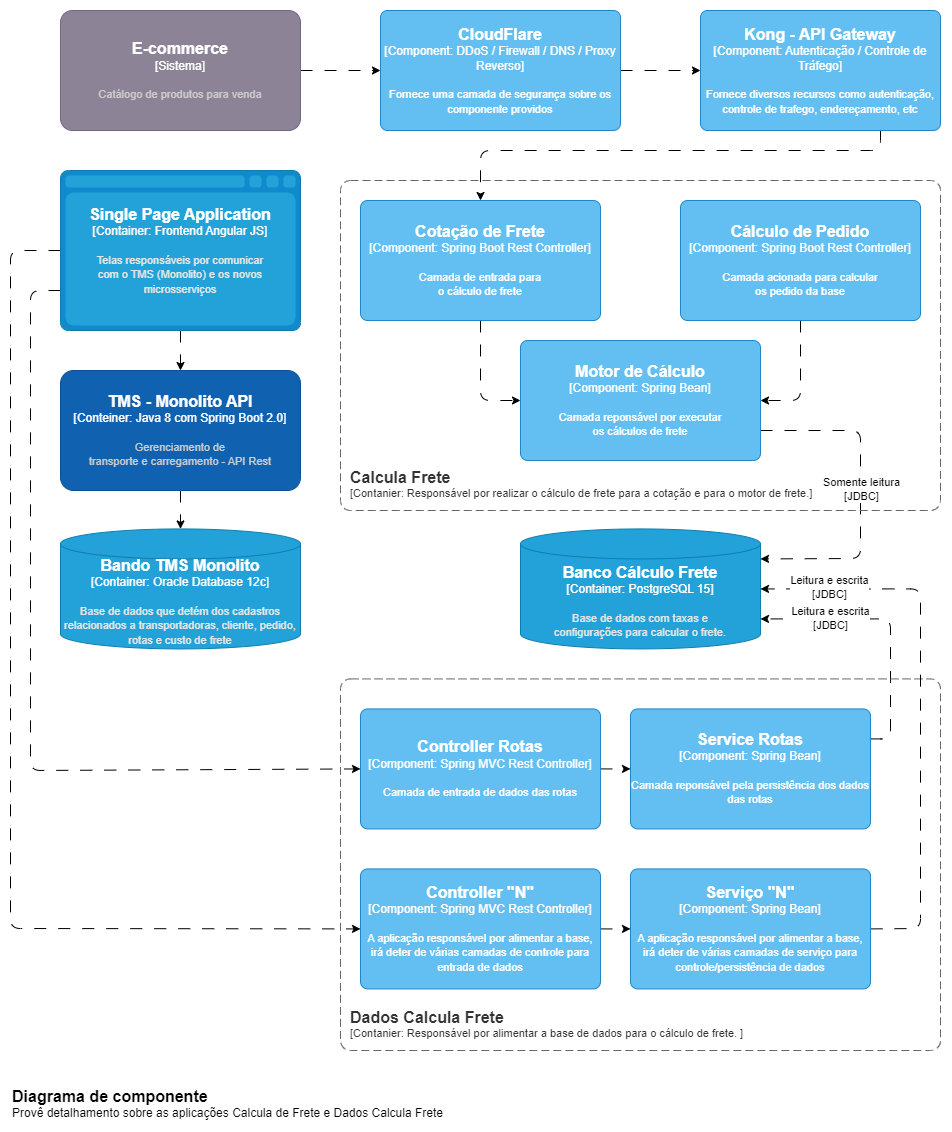

The diagram above was exported from draw.io. Its source (the exported page's mxGraphModel, read from the mxfile embedded in the PNG):
<mxGraphModel dx="1590" dy="774" grid="1" gridSize="10" guides="1" tooltips="1" connect="1" arrows="1" fold="1" page="1" pageScale="1" pageWidth="1654" pageHeight="1169" math="0" shadow="0">
  <root>
    <mxCell id="0" />
    <mxCell id="1" parent="0" />
    <mxCell id="46" value="" style="rounded=0;whiteSpace=wrap;html=1;fillColor=#FFFFFF;strokeColor=none;" vertex="1" parent="1">
      <mxGeometry width="950" height="1130" as="geometry" />
    </mxCell>
    <mxCell id="5" style="edgeStyle=none;html=1;entryX=0;entryY=0.5;entryDx=0;entryDy=0;entryPerimeter=0;exitX=1;exitY=0.5;exitDx=0;exitDy=0;exitPerimeter=0;dashed=1;dashPattern=12 12;strokeColor=#000000;" parent="1" source="2" target="3" edge="1">
      <mxGeometry relative="1" as="geometry" />
    </mxCell>
    <object placeholders="1" c4Name="CloudFlare" c4Type="Component" c4Technology="DDoS / Firewall / DNS / Proxy Reverso" c4Description="Fornece uma camada de segurança sobre os componente providos" label="&lt;font style=&quot;font-size: 16px&quot;&gt;&lt;b&gt;%c4Name%&lt;/b&gt;&lt;/font&gt;&lt;div&gt;[%c4Type%: %c4Technology%]&lt;/div&gt;&lt;br&gt;&lt;div&gt;&lt;font style=&quot;font-size: 11px&quot;&gt;%c4Description%&lt;/font&gt;&lt;/div&gt;" id="2">
      <mxCell style="rounded=1;whiteSpace=wrap;html=1;labelBackgroundColor=none;fillColor=#63BEF2;fontColor=#ffffff;align=center;arcSize=6;strokeColor=#2086C9;metaEdit=1;resizable=0;points=[[0.25,0,0],[0.5,0,0],[0.75,0,0],[1,0.25,0],[1,0.5,0],[1,0.75,0],[0.75,1,0],[0.5,1,0],[0.25,1,0],[0,0.75,0],[0,0.5,0],[0,0.25,0]];" parent="1" vertex="1">
        <mxGeometry x="380" y="10" width="240" height="120" as="geometry" />
      </mxCell>
    </object>
    <mxCell id="25" style="edgeStyle=none;html=1;dashed=1;dashPattern=12 12;exitX=0.75;exitY=1;exitDx=0;exitDy=0;exitPerimeter=0;entryX=0.5;entryY=0;entryDx=0;entryDy=0;entryPerimeter=0;strokeColor=#000000;" parent="1" source="3" target="17" edge="1">
      <mxGeometry relative="1" as="geometry">
        <mxPoint x="880" y="180" as="targetPoint" />
        <Array as="points">
          <mxPoint x="880" y="150" />
          <mxPoint x="480" y="150" />
        </Array>
      </mxGeometry>
    </mxCell>
    <object placeholders="1" c4Name="Kong - API Gateway" c4Type="Component" c4Technology="Autenticação / Controle de Tráfego" c4Description="Fornece diversos recursos como autenticação, controle de trafego, endereçamento, etc" label="&lt;font style=&quot;font-size: 16px&quot;&gt;&lt;b&gt;%c4Name%&lt;/b&gt;&lt;/font&gt;&lt;div&gt;[%c4Type%: %c4Technology%]&lt;/div&gt;&lt;br&gt;&lt;div&gt;&lt;font style=&quot;font-size: 11px&quot;&gt;%c4Description%&lt;/font&gt;&lt;/div&gt;" id="3">
      <mxCell style="rounded=1;whiteSpace=wrap;html=1;labelBackgroundColor=none;fillColor=#63BEF2;fontColor=#ffffff;align=center;arcSize=6;strokeColor=#2086C9;metaEdit=1;resizable=0;points=[[0.25,0,0],[0.5,0,0],[0.75,0,0],[1,0.25,0],[1,0.5,0],[1,0.75,0],[0.75,1,0],[0.5,1,0],[0.25,1,0],[0,0.75,0],[0,0.5,0],[0,0.25,0]];" parent="1" vertex="1">
        <mxGeometry x="700" y="10" width="240" height="120" as="geometry" />
      </mxCell>
    </object>
    <mxCell id="8" style="edgeStyle=none;html=1;entryX=0;entryY=0.5;entryDx=0;entryDy=0;entryPerimeter=0;dashed=1;dashPattern=12 12;strokeColor=#000000;" parent="1" source="7" target="2" edge="1">
      <mxGeometry relative="1" as="geometry" />
    </mxCell>
    <object placeholders="1" c4Name="E-commerce" c4Type="Sistema" c4Description="Catálogo de produtos para venda" label="&lt;font style=&quot;font-size: 16px&quot;&gt;&lt;b&gt;%c4Name%&lt;/b&gt;&lt;/font&gt;&lt;div&gt;[%c4Type%]&lt;/div&gt;&lt;br&gt;&lt;div&gt;&lt;font style=&quot;font-size: 11px&quot;&gt;&lt;font color=&quot;#cccccc&quot;&gt;%c4Description%&lt;/font&gt;&lt;/div&gt;" id="7">
      <mxCell style="rounded=1;whiteSpace=wrap;html=1;labelBackgroundColor=none;fillColor=#8C8496;fontColor=#ffffff;align=center;arcSize=10;strokeColor=#736782;metaEdit=1;resizable=0;points=[[0.25,0,0],[0.5,0,0],[0.75,0,0],[1,0.25,0],[1,0.5,0],[1,0.75,0],[0.75,1,0],[0.5,1,0],[0.25,1,0],[0,0.75,0],[0,0.5,0],[0,0.25,0]];" parent="1" vertex="1">
        <mxGeometry x="60" y="10" width="240" height="120" as="geometry" />
      </mxCell>
    </object>
    <object placeholders="1" c4Type="Banco Cálculo Frete" c4Container="Container" c4Technology="PostgreSQL 15" c4Description="Base de dados com taxas e&#10;configurações para calcular o frete." label="&lt;font style=&quot;font-size: 16px&quot;&gt;&lt;b&gt;%c4Type%&lt;/b&gt;&lt;/font&gt;&lt;div&gt;[%c4Container%:&amp;nbsp;%c4Technology%]&lt;/div&gt;&lt;br&gt;&lt;div&gt;&lt;font style=&quot;font-size: 11px&quot;&gt;&lt;font color=&quot;#E6E6E6&quot;&gt;%c4Description%&lt;/font&gt;&lt;/div&gt;" id="12">
      <mxCell style="shape=cylinder3;size=15;whiteSpace=wrap;html=1;boundedLbl=1;rounded=0;labelBackgroundColor=none;fillColor=#23A2D9;fontSize=12;fontColor=#ffffff;align=center;strokeColor=#0E7DAD;metaEdit=1;points=[[0.5,0,0],[1,0.25,0],[1,0.5,0],[1,0.75,0],[0.5,1,0],[0,0.75,0],[0,0.5,0],[0,0.25,0]];resizable=0;" parent="1" vertex="1">
        <mxGeometry x="520" y="528.42" width="240" height="120" as="geometry" />
      </mxCell>
    </object>
    <mxCell id="42" style="edgeStyle=none;html=1;dashed=1;dashPattern=12 12;strokeColor=#000000;" parent="1" source="14" target="15" edge="1">
      <mxGeometry relative="1" as="geometry" />
    </mxCell>
    <object c4Name="TMS - Monolito API" c4Type="Conteiner: Java 8 com Spring Boot 2.0" c4Description="Gerenciamento de&#10;transporte e carregamento - API Rest" label="&lt;font style=&quot;font-size: 16px&quot;&gt;&lt;b&gt;%c4Name%&lt;/b&gt;&lt;/font&gt;&lt;div&gt;[%c4Type%]&lt;/div&gt;&lt;br&gt;&lt;div&gt;&lt;font style=&quot;font-size: 11px&quot;&gt;&lt;font color=&quot;#cccccc&quot;&gt;%c4Description%&lt;/font&gt;&lt;/div&gt;" placeholders="1" id="14">
      <mxCell style="rounded=1;whiteSpace=wrap;html=1;labelBackgroundColor=none;fillColor=#1061B0;fontColor=#ffffff;align=center;arcSize=11;strokeColor=#0D5091;metaEdit=1;resizable=0;points=[[0.25,0,0],[0.5,0,0],[0.75,0,0],[1,0.25,0],[1,0.5,0],[1,0.75,0],[0.75,1,0],[0.5,1,0],[0.25,1,0],[0,0.75,0],[0,0.5,0],[0,0.25,0]];" parent="1" vertex="1">
        <mxGeometry x="60" y="370" width="240" height="120" as="geometry" />
      </mxCell>
    </object>
    <object placeholders="1" c4Type="Bando TMS Monolito" c4Container="Container" c4Technology="Oracle Database 12c" c4Description="Base de dados que detém dos cadastros relacionados a transportadoras, cliente, pedido, rotas e custo de frete" label="&lt;font style=&quot;font-size: 16px&quot;&gt;&lt;b&gt;%c4Type%&lt;/b&gt;&lt;/font&gt;&lt;div&gt;[%c4Container%:&amp;nbsp;%c4Technology%]&lt;/div&gt;&lt;br&gt;&lt;div&gt;&lt;font style=&quot;font-size: 11px&quot;&gt;&lt;font color=&quot;#E6E6E6&quot;&gt;%c4Description%&lt;/font&gt;&lt;/div&gt;" id="15">
      <mxCell style="shape=cylinder3;size=15;whiteSpace=wrap;html=1;boundedLbl=1;rounded=0;labelBackgroundColor=none;fillColor=#23A2D9;fontSize=12;fontColor=#ffffff;align=center;strokeColor=#0E7DAD;metaEdit=1;points=[[0.5,0,0],[1,0.25,0],[1,0.5,0],[1,0.75,0],[0.5,1,0],[0,0.75,0],[0,0.5,0],[0,0.25,0]];resizable=0;" parent="1" vertex="1">
        <mxGeometry x="60" y="528.42" width="240" height="120" as="geometry" />
      </mxCell>
    </object>
    <mxCell id="41" style="edgeStyle=none;html=1;entryX=0.5;entryY=0;entryDx=0;entryDy=0;entryPerimeter=0;dashed=1;dashPattern=12 12;" parent="1" source="16" target="14" edge="1">
      <mxGeometry relative="1" as="geometry" />
    </mxCell>
    <mxCell id="43" style="edgeStyle=none;html=1;exitX=0;exitY=0.75;exitDx=0;exitDy=0;exitPerimeter=0;entryX=0;entryY=0.5;entryDx=0;entryDy=0;entryPerimeter=0;dashed=1;dashPattern=12 12;strokeColor=#000000;" parent="1" source="16" target="29" edge="1">
      <mxGeometry relative="1" as="geometry">
        <Array as="points">
          <mxPoint x="30" y="290" />
          <mxPoint x="30" y="770" />
        </Array>
      </mxGeometry>
    </mxCell>
    <mxCell id="44" style="edgeStyle=none;html=1;entryX=0;entryY=0.5;entryDx=0;entryDy=0;entryPerimeter=0;dashed=1;dashPattern=12 12;strokeColor=#000000;" parent="1" source="16" target="36" edge="1">
      <mxGeometry relative="1" as="geometry">
        <Array as="points">
          <mxPoint x="10" y="250" />
          <mxPoint x="10" y="928" />
        </Array>
      </mxGeometry>
    </mxCell>
    <object placeholders="1" c4Type="Single Page Application" c4Container="Container" c4Technology="Frontend Angular JS" c4Description="Telas responsáveis por comunicar&#10;com o TMS (Monolito) e os novos microsserviços" label="&lt;font style=&quot;font-size: 16px&quot;&gt;&lt;b&gt;%c4Type%&lt;/b&gt;&lt;/font&gt;&lt;div&gt;[%c4Container%:&amp;nbsp;%c4Technology%]&lt;/div&gt;&lt;br&gt;&lt;div&gt;&lt;font style=&quot;font-size: 11px&quot;&gt;&lt;font color=&quot;#E6E6E6&quot;&gt;%c4Description%&lt;/font&gt;&lt;/div&gt;" id="16">
      <mxCell style="shape=mxgraph.c4.webBrowserContainer2;whiteSpace=wrap;html=1;boundedLbl=1;rounded=0;labelBackgroundColor=none;strokeColor=#118ACD;fillColor=#23A2D9;strokeColor=#118ACD;strokeColor2=#0E7DAD;fontSize=12;fontColor=#ffffff;align=center;metaEdit=1;points=[[0.5,0,0],[1,0.25,0],[1,0.5,0],[1,0.75,0],[0.5,1,0],[0,0.75,0],[0,0.5,0],[0,0.25,0]];resizable=0;" parent="1" vertex="1">
        <mxGeometry x="60" y="170" width="240" height="160" as="geometry" />
      </mxCell>
    </object>
    <mxCell id="23" style="edgeStyle=none;html=1;entryX=0;entryY=0.5;entryDx=0;entryDy=0;entryPerimeter=0;dashed=1;dashPattern=12 12;strokeColor=#000000;" parent="1" source="17" target="19" edge="1">
      <mxGeometry relative="1" as="geometry">
        <Array as="points">
          <mxPoint x="480" y="400" />
        </Array>
      </mxGeometry>
    </mxCell>
    <object placeholders="1" c4Name="Cotação de Frete" c4Type="Component" c4Technology="Spring Boot Rest Controller" c4Description="Camada de entrada para&#10;o cálculo de frete" label="&lt;font style=&quot;font-size: 16px&quot;&gt;&lt;b&gt;%c4Name%&lt;/b&gt;&lt;/font&gt;&lt;div&gt;[%c4Type%: %c4Technology%]&lt;/div&gt;&lt;br&gt;&lt;div&gt;&lt;font style=&quot;font-size: 11px&quot;&gt;%c4Description%&lt;/font&gt;&lt;/div&gt;" id="17">
      <mxCell style="rounded=1;whiteSpace=wrap;html=1;labelBackgroundColor=none;fillColor=#63BEF2;fontColor=#ffffff;align=center;arcSize=6;strokeColor=#2086C9;metaEdit=1;resizable=0;points=[[0.25,0,0],[0.5,0,0],[0.75,0,0],[1,0.25,0],[1,0.5,0],[1,0.75,0],[0.75,1,0],[0.5,1,0],[0.25,1,0],[0,0.75,0],[0,0.5,0],[0,0.25,0]];" parent="1" vertex="1">
        <mxGeometry x="360" y="200" width="240" height="120" as="geometry" />
      </mxCell>
    </object>
    <mxCell id="22" style="edgeStyle=none;html=1;entryX=1;entryY=0.5;entryDx=0;entryDy=0;entryPerimeter=0;dashed=1;dashPattern=12 12;strokeColor=#000000;" parent="1" source="18" target="19" edge="1">
      <mxGeometry relative="1" as="geometry">
        <Array as="points">
          <mxPoint x="800" y="400" />
        </Array>
      </mxGeometry>
    </mxCell>
    <object placeholders="1" c4Name="Cálculo de Pedido" c4Type="Component" c4Technology="Spring Boot Rest Controller" c4Description="Camada acionada para calcular&#10;os pedido da base" label="&lt;font style=&quot;font-size: 16px&quot;&gt;&lt;b&gt;%c4Name%&lt;/b&gt;&lt;/font&gt;&lt;div&gt;[%c4Type%: %c4Technology%]&lt;/div&gt;&lt;br&gt;&lt;div&gt;&lt;font style=&quot;font-size: 11px&quot;&gt;%c4Description%&lt;/font&gt;&lt;/div&gt;" id="18">
      <mxCell style="rounded=1;whiteSpace=wrap;html=1;labelBackgroundColor=none;fillColor=#63BEF2;fontColor=#ffffff;align=center;arcSize=6;strokeColor=#2086C9;metaEdit=1;resizable=0;points=[[0.25,0,0],[0.5,0,0],[0.75,0,0],[1,0.25,0],[1,0.5,0],[1,0.75,0],[0.75,1,0],[0.5,1,0],[0.25,1,0],[0,0.75,0],[0,0.5,0],[0,0.25,0]];" parent="1" vertex="1">
        <mxGeometry x="680" y="200" width="240" height="120" as="geometry" />
      </mxCell>
    </object>
    <mxCell id="26" style="edgeStyle=none;html=1;entryX=1;entryY=0.25;entryDx=0;entryDy=0;entryPerimeter=0;dashed=1;dashPattern=12 12;exitX=1;exitY=0.75;exitDx=0;exitDy=0;exitPerimeter=0;strokeColor=#000000;" parent="1" source="19" target="12" edge="1">
      <mxGeometry relative="1" as="geometry">
        <Array as="points">
          <mxPoint x="860" y="430" />
          <mxPoint x="860" y="558" />
        </Array>
      </mxGeometry>
    </mxCell>
    <mxCell id="27" value="Somente leitura&lt;br&gt;[JDBC]" style="edgeLabel;html=1;align=center;verticalAlign=middle;resizable=0;points=[];fontColor=#000000;labelBackgroundColor=#FFFFFF;" parent="26" vertex="1" connectable="0">
      <mxGeometry x="0.1623" relative="1" as="geometry">
        <mxPoint y="-32" as="offset" />
      </mxGeometry>
    </mxCell>
    <object placeholders="1" c4Name="Motor de Cálculo" c4Type="Component" c4Technology="Spring Bean" c4Description="Camada reponsável por executar&#10;os cálculos de frete" label="&lt;font style=&quot;font-size: 16px&quot;&gt;&lt;b&gt;%c4Name%&lt;/b&gt;&lt;/font&gt;&lt;div&gt;[%c4Type%: %c4Technology%]&lt;/div&gt;&lt;br&gt;&lt;div&gt;&lt;font style=&quot;font-size: 11px&quot;&gt;%c4Description%&lt;/font&gt;&lt;/div&gt;" id="19">
      <mxCell style="rounded=1;whiteSpace=wrap;html=1;labelBackgroundColor=none;fillColor=#63BEF2;fontColor=#ffffff;align=center;arcSize=6;strokeColor=#2086C9;metaEdit=1;resizable=0;points=[[0.25,0,0],[0.5,0,0],[0.75,0,0],[1,0.25,0],[1,0.5,0],[1,0.75,0],[0.75,1,0],[0.5,1,0],[0.25,1,0],[0,0.75,0],[0,0.5,0],[0,0.25,0]];" parent="1" vertex="1">
        <mxGeometry x="520" y="340" width="240" height="120" as="geometry" />
      </mxCell>
    </object>
    <object placeholders="1" c4Name="Calcula Frete" c4Type="" c4Application="Contanier: Responsável por realizar o cálculo de frete para a cotação e para o motor de frete." label="&lt;font style=&quot;font-size: 16px&quot;&gt;&lt;b&gt;&lt;div style=&quot;text-align: left&quot;&gt;%c4Name%&lt;/div&gt;&lt;/b&gt;&lt;/font&gt;&lt;div style=&quot;text-align: left&quot;&gt;[%c4Application%]&lt;/div&gt;" id="24">
      <mxCell style="rounded=1;fontSize=11;whiteSpace=wrap;html=1;dashed=1;arcSize=20;fillColor=none;strokeColor=#666666;fontColor=#333333;labelBackgroundColor=none;align=left;verticalAlign=bottom;labelBorderColor=none;spacingTop=0;spacing=10;dashPattern=8 4;metaEdit=1;rotatable=0;perimeter=rectanglePerimeter;noLabel=0;labelPadding=0;allowArrows=0;connectable=0;expand=0;recursiveResize=0;editable=1;pointerEvents=0;absoluteArcSize=1;points=[[0.25,0,0],[0.5,0,0],[0.75,0,0],[1,0.25,0],[1,0.5,0],[1,0.75,0],[0.75,1,0],[0.5,1,0],[0.25,1,0],[0,0.75,0],[0,0.5,0],[0,0.25,0]];" parent="1" vertex="1">
        <mxGeometry x="340" y="180" width="600" height="330" as="geometry" />
      </mxCell>
    </object>
    <mxCell id="28" style="edgeStyle=none;html=1;dashed=1;dashPattern=12 12;entryX=0;entryY=0.5;entryDx=0;entryDy=0;entryPerimeter=0;exitX=1;exitY=0.5;exitDx=0;exitDy=0;exitPerimeter=0;strokeColor=#000000;" parent="1" source="29" target="33" edge="1">
      <mxGeometry relative="1" as="geometry">
        <Array as="points" />
        <mxPoint x="480" y="828.42" as="targetPoint" />
      </mxGeometry>
    </mxCell>
    <object placeholders="1" c4Name="Controller Rotas" c4Type="Component" c4Technology="Spring MVC Rest Controller" c4Description="Camada de entrada de dados das rotas" label="&lt;font style=&quot;font-size: 16px&quot;&gt;&lt;b&gt;%c4Name%&lt;/b&gt;&lt;/font&gt;&lt;div&gt;[%c4Type%: %c4Technology%]&lt;/div&gt;&lt;br&gt;&lt;div&gt;&lt;font style=&quot;font-size: 11px&quot;&gt;%c4Description%&lt;/font&gt;&lt;/div&gt;" id="29">
      <mxCell style="rounded=1;whiteSpace=wrap;html=1;labelBackgroundColor=none;fillColor=#63BEF2;fontColor=#ffffff;align=center;arcSize=6;strokeColor=#2086C9;metaEdit=1;resizable=0;points=[[0.25,0,0],[0.5,0,0],[0.75,0,0],[1,0.25,0],[1,0.5,0],[1,0.75,0],[0.75,1,0],[0.5,1,0],[0.25,1,0],[0,0.75,0],[0,0.5,0],[0,0.25,0]];" parent="1" vertex="1">
        <mxGeometry x="360" y="708.42" width="240" height="120" as="geometry" />
      </mxCell>
    </object>
    <mxCell id="35" value="&lt;font&gt;&lt;span style=&quot;font-family: Helvetica; font-size: 11px; font-style: normal; font-variant-ligatures: normal; font-variant-caps: normal; font-weight: 400; letter-spacing: normal; orphans: 2; text-align: center; text-indent: 0px; text-transform: none; widows: 2; word-spacing: 0px; -webkit-text-stroke-width: 0px; text-decoration-thickness: initial; text-decoration-style: initial; text-decoration-color: initial; float: none; display: inline !important;&quot;&gt;Leitura e escrita&lt;/span&gt;&lt;br style=&quot;border-color: rgb(0, 0, 0); font-family: Helvetica; font-size: 11px; font-style: normal; font-variant-ligatures: normal; font-variant-caps: normal; font-weight: 400; letter-spacing: normal; orphans: 2; text-align: center; text-indent: 0px; text-transform: none; widows: 2; word-spacing: 0px; -webkit-text-stroke-width: 0px; text-decoration-thickness: initial; text-decoration-style: initial; text-decoration-color: initial;&quot;&gt;&lt;span style=&quot;font-family: Helvetica; font-size: 11px; font-style: normal; font-variant-ligatures: normal; font-variant-caps: normal; font-weight: 400; letter-spacing: normal; orphans: 2; text-align: center; text-indent: 0px; text-transform: none; widows: 2; word-spacing: 0px; -webkit-text-stroke-width: 0px; text-decoration-thickness: initial; text-decoration-style: initial; text-decoration-color: initial; float: none; display: inline !important;&quot;&gt;[JDBC]&lt;/span&gt;&lt;/font&gt;" style="edgeStyle=none;html=1;entryX=1;entryY=0.75;entryDx=0;entryDy=0;entryPerimeter=0;dashed=1;dashPattern=12 12;exitX=1;exitY=0.25;exitDx=0;exitDy=0;exitPerimeter=0;strokeColor=#000000;fontColor=#000000;labelBackgroundColor=#FFFFFF;" parent="1" source="33" target="12" edge="1">
      <mxGeometry x="0.4815" relative="1" as="geometry">
        <mxPoint x="801" y="707.42" as="sourcePoint" />
        <mxPoint x="761" y="587.42" as="targetPoint" />
        <Array as="points">
          <mxPoint x="890" y="738.42" />
          <mxPoint x="890" y="618.42" />
        </Array>
        <mxPoint as="offset" />
      </mxGeometry>
    </mxCell>
    <object placeholders="1" c4Name="Service Rotas" c4Type="Component" c4Technology="Spring Bean" c4Description="Camada reponsável pela persistência dos dados das rotas" label="&lt;font style=&quot;font-size: 16px&quot;&gt;&lt;b&gt;%c4Name%&lt;/b&gt;&lt;/font&gt;&lt;div&gt;[%c4Type%: %c4Technology%]&lt;/div&gt;&lt;br&gt;&lt;div&gt;&lt;font style=&quot;font-size: 11px&quot;&gt;%c4Description%&lt;/font&gt;&lt;/div&gt;" id="33">
      <mxCell style="rounded=1;whiteSpace=wrap;html=1;labelBackgroundColor=none;fillColor=#63BEF2;fontColor=#ffffff;align=center;arcSize=6;strokeColor=#2086C9;metaEdit=1;resizable=0;points=[[0.25,0,0],[0.5,0,0],[0.75,0,0],[1,0.25,0],[1,0.5,0],[1,0.75,0],[0.75,1,0],[0.5,1,0],[0.25,1,0],[0,0.75,0],[0,0.5,0],[0,0.25,0]];" parent="1" vertex="1">
        <mxGeometry x="630" y="708.42" width="240" height="120" as="geometry" />
      </mxCell>
    </object>
    <object placeholders="1" c4Name="Dados Calcula Frete" c4Type="" c4Application="Contanier: Responsável por alimentar a base de dados para o cálculo de frete. " label="&lt;font style=&quot;font-size: 16px&quot;&gt;&lt;b&gt;&lt;div style=&quot;text-align: left&quot;&gt;%c4Name%&lt;/div&gt;&lt;/b&gt;&lt;/font&gt;&lt;div style=&quot;text-align: left&quot;&gt;[%c4Application%]&lt;/div&gt;" id="34">
      <mxCell style="rounded=1;fontSize=11;whiteSpace=wrap;html=1;dashed=1;arcSize=20;fillColor=none;strokeColor=#666666;fontColor=#333333;labelBackgroundColor=none;align=left;verticalAlign=bottom;labelBorderColor=none;spacingTop=0;spacing=10;dashPattern=8 4;metaEdit=1;rotatable=0;perimeter=rectanglePerimeter;noLabel=0;labelPadding=0;allowArrows=0;connectable=0;expand=0;recursiveResize=0;editable=1;pointerEvents=0;absoluteArcSize=1;points=[[0.25,0,0],[0.5,0,0],[0.75,0,0],[1,0.25,0],[1,0.5,0],[1,0.75,0],[0.75,1,0],[0.5,1,0],[0.25,1,0],[0,0.75,0],[0,0.5,0],[0,0.25,0]];" parent="1" vertex="1">
        <mxGeometry x="340" y="678.42" width="600" height="371.58" as="geometry" />
      </mxCell>
    </object>
    <mxCell id="38" style="edgeStyle=none;html=1;dashed=1;dashPattern=12 12;strokeColor=#000000;" parent="1" source="36" target="37" edge="1">
      <mxGeometry relative="1" as="geometry" />
    </mxCell>
    <object placeholders="1" c4Name="Controller &quot;N&quot;" c4Type="Component" c4Technology="Spring MVC Rest Controller" c4Description="A aplicação responsável por alimentar a base, irá deter de várias camadas de controle para entrada de dados" label="&lt;font style=&quot;font-size: 16px&quot;&gt;&lt;b&gt;%c4Name%&lt;/b&gt;&lt;/font&gt;&lt;div&gt;[%c4Type%: %c4Technology%]&lt;/div&gt;&lt;br&gt;&lt;div&gt;&lt;font style=&quot;font-size: 11px&quot;&gt;%c4Description%&lt;/font&gt;&lt;/div&gt;" id="36">
      <mxCell style="rounded=1;whiteSpace=wrap;html=1;labelBackgroundColor=none;fillColor=#63BEF2;fontColor=#ffffff;align=center;arcSize=6;strokeColor=#2086C9;metaEdit=1;resizable=0;points=[[0.25,0,0],[0.5,0,0],[0.75,0,0],[1,0.25,0],[1,0.5,0],[1,0.75,0],[0.75,1,0],[0.5,1,0],[0.25,1,0],[0,0.75,0],[0,0.5,0],[0,0.25,0]];" parent="1" vertex="1">
        <mxGeometry x="360" y="868.42" width="240" height="120" as="geometry" />
      </mxCell>
    </object>
    <mxCell id="39" style="edgeStyle=none;html=1;entryX=1;entryY=0.5;entryDx=0;entryDy=0;entryPerimeter=0;dashed=1;dashPattern=12 12;exitX=1;exitY=0.5;exitDx=0;exitDy=0;exitPerimeter=0;strokeColor=#000000;" parent="1" source="37" target="12" edge="1">
      <mxGeometry relative="1" as="geometry">
        <Array as="points">
          <mxPoint x="920" y="928" />
          <mxPoint x="920" y="588.42" />
        </Array>
      </mxGeometry>
    </mxCell>
    <mxCell id="40" value="&lt;font&gt;Leitura e escrita&lt;br&gt;[JDBC]&lt;/font&gt;" style="edgeLabel;html=1;align=center;verticalAlign=middle;resizable=0;points=[];fontColor=#000000;labelBackgroundColor=#FFFFFF;" parent="39" vertex="1" connectable="0">
      <mxGeometry x="0.6561" y="-2" relative="1" as="geometry">
        <mxPoint x="-26" as="offset" />
      </mxGeometry>
    </mxCell>
    <object placeholders="1" c4Name="Serviço &quot;N&quot;" c4Type="Component" c4Technology="Spring Bean" c4Description="A aplicação responsável por alimentar a base, irá deter de várias camadas de serviço para controle/persistência de dados" label="&lt;font style=&quot;font-size: 16px&quot;&gt;&lt;b&gt;%c4Name%&lt;/b&gt;&lt;/font&gt;&lt;div&gt;[%c4Type%: %c4Technology%]&lt;/div&gt;&lt;br&gt;&lt;div&gt;&lt;font style=&quot;font-size: 11px&quot;&gt;%c4Description%&lt;/font&gt;&lt;/div&gt;" id="37">
      <mxCell style="rounded=1;whiteSpace=wrap;html=1;labelBackgroundColor=none;fillColor=#63BEF2;fontColor=#ffffff;align=center;arcSize=6;strokeColor=#2086C9;metaEdit=1;resizable=0;points=[[0.25,0,0],[0.5,0,0],[0.75,0,0],[1,0.25,0],[1,0.5,0],[1,0.75,0],[0.75,1,0],[0.5,1,0],[0.25,1,0],[0,0.75,0],[0,0.5,0],[0,0.25,0]];" parent="1" vertex="1">
        <mxGeometry x="630" y="868.42" width="240" height="120" as="geometry" />
      </mxCell>
    </object>
    <object placeholders="1" c4Name="Diagrama de componente" c4Type="ContainerDiagramTitle" c4Description="Provê detalhamento sobre as aplicações Calcula de Frete e Dados Calcula Frete" label="&lt;font style=&quot;font-size: 16px&quot;&gt;&lt;b&gt;&lt;div style=&quot;text-align: left&quot;&gt;%c4Name%&lt;/div&gt;&lt;/b&gt;&lt;/font&gt;&lt;div style=&quot;text-align: left&quot;&gt;%c4Description%&lt;/div&gt;" id="45">
      <mxCell style="text;html=1;align=left;verticalAlign=top;whiteSpace=wrap;rounded=0;metaEdit=1;allowArrows=0;resizable=1;rotatable=0;connectable=0;recursiveResize=0;expand=0;pointerEvents=0;points=[[0.25,0,0],[0.5,0,0],[0.75,0,0],[1,0.25,0],[1,0.5,0],[1,0.75,0],[0.75,1,0],[0.5,1,0],[0.25,1,0],[0,0.75,0],[0,0.5,0],[0,0.25,0]];fontColor=#000000;" parent="1" vertex="1">
        <mxGeometry x="10" y="1080" width="450" height="40" as="geometry" />
      </mxCell>
    </object>
  </root>
</mxGraphModel>